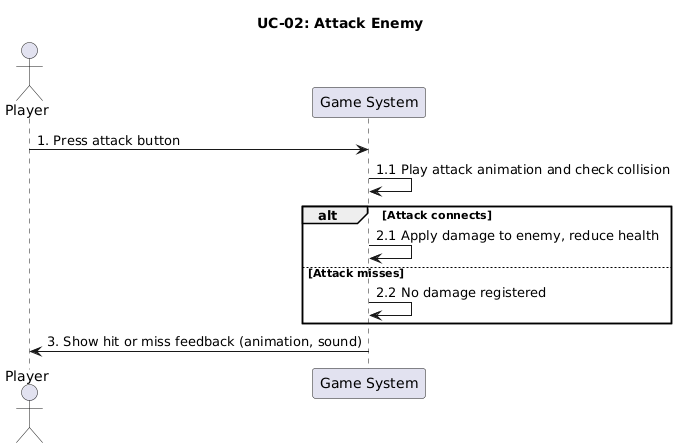

The diagram above was rendered by PlantUML. Its source (embedded in the PNG):
@startuml
title UC-02: Attack Enemy

actor Player
participant "Game System" as Game

' Step 1
Player -> Game: 1. Press attack button
Game -> Game: 1.1 Play attack animation and check collision

' Step 2
alt Attack connects
    Game -> Game: 2.1 Apply damage to enemy, reduce health
else Attack misses
    Game -> Game: 2.2 No damage registered
end

' Step 3
Game -> Player: 3. Show hit or miss feedback (animation, sound)
@enduml